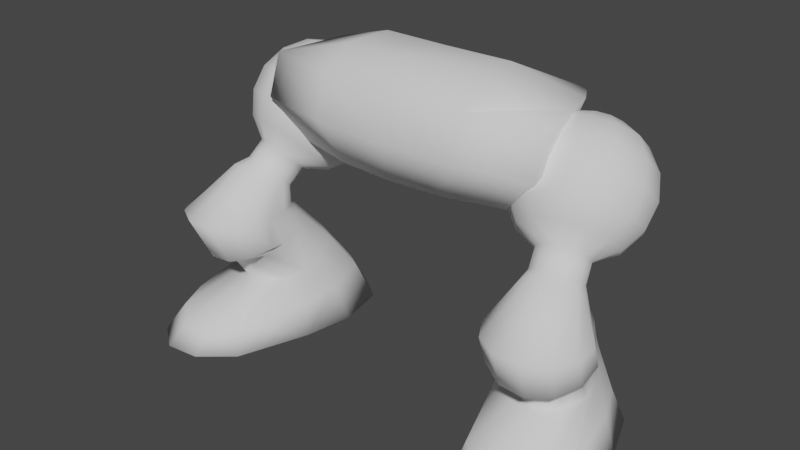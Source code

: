 # Source: lower_001.blend  (saved by Blender 3.0.42; exported with 4.5.12 LTS)
import bpy
from mathutils import Matrix  # noqa: F401  (used for matrix-valued properties, if any)

bpy.ops.wm.read_factory_settings(use_empty=True)
scene = bpy.context.scene
scene.name = 'Scene'

# ---- collections
col_collection = bpy.data.collections.new('Collection'); scene.collection.children.link(col_collection)

# ---- world
world_world = bpy.data.worlds.new('World'); scene.world = world_world
world_world.use_nodes = True; world_world.node_tree.nodes.clear()
_N = world_world.node_tree.nodes; _L = world_world.node_tree.links
n0 = _N.new('ShaderNodeOutputWorld'); n0.name = 'World Output'; n0.location = (300, 300)
n1 = _N.new('ShaderNodeBackground'); n1.name = 'Background'; n1.location = (10, 300)
n1.inputs[0].default_value = (0.05088, 0.05088, 0.05088, 1.0)
_L.new(n1.outputs[0], n0.inputs[0])
n0.is_active_output = True
world_world.color = (0.05088, 0.05088, 0.05088)
world_world.use_sun_shadow = False
world_world.sun_shadow_jitter_overblur = 0.0

# ---- meshes
me_sphere_006 = bpy.data.meshes.new('Sphere.006')
me_sphere_006.from_pydata([(0.7359, 0.4783, 1.179), (0.7628, 0.3779, 0.9279), (0.8277, 0.1356, 0.824), (0.8629, 0.004501, 0.851), (0.8118, 0.4574, 1.327), (0.8632, 0.4878, 1.203), (0.9092, 0.4646, 1.074), (0.9428, 0.3914, 0.9615), (0.9589, 0.2792, 0.8821), (0.955, 0.1451, 0.8478), (0.9318, 0.009647, 0.8639), (0.8689, 0.4363, 1.363), (0.9687, 0.4489, 1.267), (1.047, 0.4137, 1.159), (1.092, 0.3363, 1.053), (1.097, 0.2283, 0.9669), (1.061, 0.1062, 0.9127), (0.9888, -0.01143, 0.899), (0.8989, 0.3946, 1.411), (1.024, 0.3719, 1.356), (1.119, 0.3132, 1.275), (1.17, 0.2274, 1.179), (1.169, 0.1277, 1.083), (1.116, 0.02923, 1.001), (1.019, -0.05309, 0.947), (0.8937, 0.3436, 1.459), (1.015, 0.2775, 1.445), (1.107, 0.1899, 1.391), (1.157, 0.094, 1.304), (1.157, 0.004443, 1.199), (1.106, -0.06514, 1.09), (1.014, -0.1042, 0.995), (0.8548, 0.2968, 1.494), (0.9427, 0.191, 1.51), (1.013, 0.07691, 1.475), (1.055, -0.0283, 1.396), (1.063, -0.1085, 1.283), (1.035, -0.1516, 1.155), (0.9748, -0.151, 1.03), (0.7628, 0.3779, 1.43), (0.7926, 0.2668, 1.507), (0.8277, 0.1356, 1.534), (0.8629, 0.004501, 1.507), (0.8926, -0.1067, 1.43), (0.9125, -0.1809, 1.315), (0.9195, -0.207, 1.179), (0.9125, -0.1809, 1.043), (0.7237, 0.2616, 1.494), (0.7004, 0.1261, 1.51), (0.6965, -0.007922, 1.475), (0.7126, -0.1201, 1.396), (0.7462, -0.1934, 1.283), (0.7922, -0.2165, 1.155), (0.8437, -0.1861, 1.03), (0.6666, 0.2827, 1.459), (0.5949, 0.1651, 1.445), (0.5587, 0.04297, 1.391), (0.5634, -0.06503, 1.304), (0.6084, -0.1425, 1.199), (0.6867, -0.1776, 1.09), (0.7866, -0.165, 0.995), (0.6366, 0.3244, 1.411), (0.5395, 0.242, 1.356), (0.4863, 0.1435, 1.275), (0.4851, 0.04382, 1.179), (0.536, -0.04192, 1.083), (0.6313, -0.1006, 1.001), (0.7566, -0.1234, 0.947), (0.6418, 0.3754, 1.363), (0.549, 0.3364, 1.267), (0.4987, 0.2668, 1.159), (0.4985, 0.1773, 1.053), (0.5484, 0.08137, 0.9669), (0.6408, -0.006259, 0.9127), (0.7617, -0.07229, 0.899), (0.6807, 0.4222, 1.327), (0.6209, 0.4229, 1.203), (0.5926, 0.3798, 1.074), (0.6002, 0.2996, 0.9615), (0.6423, 0.1944, 0.8821), (0.7127, 0.08022, 0.8478), (0.8006, -0.02549, 0.8639), (0.7429, 0.4522, 1.315), (0.7429, 0.4522, 1.043), (0.7926, 0.2668, 0.851), (1.003, -0.08367, 0.7109), (0.8865, -0.08372, 0.7109), (1.104, -0.142, 0.7109), (1.163, -0.2429, 0.7109), (0.7268, -0.3598, 0.7109), (0.7268, -0.2431, 0.7109), (0.7853, -0.1421, 0.7109), (0.9528, -0.06889, 0.7826), (1.01, -0.08997, 0.8177), (0.7828, -0.1508, 0.8177), (0.7776, -0.2019, 0.8657), (1.04, -0.1316, 0.8657), (0.8076, -0.2436, 0.9137), (1.035, -0.1827, 0.9137), (0.9958, -0.2295, 0.9488), (0.8217, -0.104, 0.7826), (0.8839, -0.07404, 0.7697), (0.9336, -0.2595, 0.9617), (0.8647, -0.2646, 0.9488), (0.9914, -0.03909, 0.6417), (0.8756, -0.04307, 0.657), (1.09, -0.08661, 0.6001), (1.144, -0.1729, 0.5431), (1.14, -0.2749, 0.4862), (1.079, -0.3651, 0.4446), (0.9765, -0.4196, 0.4293), (0.8607, -0.4236, 0.4446), (0.7625, -0.376, 0.4862), (0.708, -0.2897, 0.5431), (0.712, -0.1878, 0.6001), (0.7734, -0.0975, 0.6417), (0.9643, 0.1373, 0.4444), (0.8297, 0.1282, 0.4596), (1.059, 0.04556, 0.3903), (1.106, -0.06249, 0.3446), (1.111, -0.1669, 0.312), (1.052, -0.2672, 0.2834), (0.9502, -0.3216, 0.2681), (0.8345, -0.3256, 0.2834), (0.7335, -0.268, 0.312), (0.6657, -0.1804, 0.3446), (0.7086, 0.06877, 0.4444), (0.9264, 0.3876, 0.003039), (0.7383, 0.4074, 0.003039), (1.143, 0.1823, 0.003039), (1.239, -0.0854, 0.003039), (1.314, -0.4954, 0.003039), (1.237, -0.708, 0.003039), (1.084, -0.8193, 0.003039), (0.8954, -0.7995, 0.003039), (0.7225, -0.6538, 0.003039), (0.5817, -0.2617, 0.003039), (0.5315, 0.01851, 0.003039), (0.5852, 0.2962, 0.003039), (0.7771, -0.2779, 0.8506), (0.7187, -0.4592, 0.7109), (0.8115, -0.3257, 0.8931), (0.7858, -0.5752, 0.7109), (1.028, -0.3096, 0.9243), (1.152, -0.5751, 0.7109), (0.8771, -0.3499, 0.9243), (0.9019, -0.6422, 0.7109), (1.219, -0.459, 0.7109), (1.22, -0.325, 0.7109), (1.036, -0.6421, 0.7109), (1.078, -0.1972, 0.8506), (1.072, -0.2558, 0.8931), (0.9562, -0.344, 0.9357), (1.193, -0.3617, 0.514), (1.198, -0.2446, 0.5645), (1.123, -0.4654, 0.4771), (1.006, -0.5279, 0.4636), (0.8726, -0.5325, 0.4771), (0.7597, -0.4779, 0.514), (0.6972, -0.3788, 0.5645), (0.658, -0.06184, 0.3903), (1.168, -0.6186, 0.1466), (1.23, -0.4518, 0.1591), (0.784, 0.2989, 0.2313), (0.6469, 0.2135, 0.2237), (1.101, 0.1015, 0.2118), (0.9454, 0.2494, 0.2278), (0.6237, -0.221, 0.1738), (0.7532, -0.5994, 0.1474), (1.041, -0.7114, 0.1362), (1.173, -0.07257, 0.1889), (0.8812, -0.7077, 0.1385), (0.5948, -0.02166, 0.1966), (-0.7359, 0.4783, 1.179), (-0.7628, 0.3779, 0.9279), (-0.8277, 0.1356, 0.824), (-0.8629, 0.004501, 0.851), (-0.8118, 0.4574, 1.327), (-0.8632, 0.4878, 1.203), (-0.9092, 0.4646, 1.074), (-0.9428, 0.3914, 0.9615), (-0.9589, 0.2792, 0.8821), (-0.955, 0.1451, 0.8478), (-0.9318, 0.009647, 0.8639), (-0.8689, 0.4363, 1.363), (-0.9687, 0.4489, 1.267), (-1.047, 0.4137, 1.159), (-1.092, 0.3363, 1.053), (-1.097, 0.2283, 0.9669), (-1.061, 0.1062, 0.9127), (-0.9888, -0.01143, 0.899), (-0.8989, 0.3946, 1.411), (-1.024, 0.3719, 1.356), (-1.119, 0.3132, 1.275), (-1.17, 0.2274, 1.179), (-1.169, 0.1277, 1.083), (-1.116, 0.02923, 1.001), (-1.019, -0.05309, 0.947), (-0.8937, 0.3436, 1.459), (-1.015, 0.2775, 1.445), (-1.107, 0.1899, 1.391), (-1.157, 0.094, 1.304), (-1.157, 0.004443, 1.199), (-1.106, -0.06514, 1.09), (-1.014, -0.1042, 0.995), (-0.8548, 0.2968, 1.494), (-0.9427, 0.191, 1.51), (-1.013, 0.07691, 1.475), (-1.055, -0.0283, 1.396), (-1.063, -0.1085, 1.283), (-1.035, -0.1516, 1.155), (-0.9748, -0.151, 1.03), (-0.7628, 0.3779, 1.43), (-0.7926, 0.2668, 1.507), (-0.8277, 0.1356, 1.534), (-0.8629, 0.004501, 1.507), (-0.8926, -0.1067, 1.43), (-0.9125, -0.1809, 1.315), (-0.9195, -0.207, 1.179), (-0.9125, -0.1809, 1.043), (-0.7237, 0.2616, 1.494), (-0.7004, 0.1261, 1.51), (-0.6965, -0.007922, 1.475), (-0.7126, -0.1201, 1.396), (-0.7462, -0.1934, 1.283), (-0.7922, -0.2165, 1.155), (-0.8437, -0.1861, 1.03), (-0.6666, 0.2827, 1.459), (-0.5949, 0.1651, 1.445), (-0.5587, 0.04297, 1.391), (-0.5634, -0.06503, 1.304), (-0.6084, -0.1425, 1.199), (-0.6867, -0.1776, 1.09), (-0.7866, -0.165, 0.995), (-0.6366, 0.3244, 1.411), (-0.5395, 0.242, 1.356), (-0.4863, 0.1435, 1.275), (-0.4851, 0.04382, 1.179), (-0.536, -0.04192, 1.083), (-0.6313, -0.1006, 1.001), (-0.7566, -0.1234, 0.947), (-0.6418, 0.3754, 1.363), (-0.549, 0.3364, 1.267), (-0.4987, 0.2668, 1.159), (-0.4985, 0.1773, 1.053), (-0.5484, 0.08137, 0.9669), (-0.6408, -0.006259, 0.9127), (-0.7617, -0.07229, 0.899), (-0.6807, 0.4222, 1.327), (-0.6209, 0.4229, 1.203), (-0.5926, 0.3798, 1.074), (-0.6002, 0.2996, 0.9615), (-0.6423, 0.1944, 0.8821), (-0.7127, 0.08022, 0.8478), (-0.8006, -0.02549, 0.8639), (-0.7429, 0.4522, 1.315), (-0.7429, 0.4522, 1.043), (-0.7926, 0.2668, 0.851), (-1.003, -0.08367, 0.7109), (-0.8865, -0.08372, 0.7109), (-1.104, -0.142, 0.7109), (-1.163, -0.2429, 0.7109), (-0.7268, -0.3598, 0.7109), (-0.7268, -0.2431, 0.7109), (-0.7853, -0.1421, 0.7109), (-0.9528, -0.06889, 0.7826), (-1.01, -0.08997, 0.8177), (-0.7828, -0.1508, 0.8177), (-0.7776, -0.2019, 0.8657), (-1.04, -0.1316, 0.8657), (-0.8076, -0.2436, 0.9137), (-1.035, -0.1827, 0.9137), (-0.9958, -0.2295, 0.9488), (-0.8217, -0.104, 0.7826), (-0.8839, -0.07404, 0.7697), (-0.9336, -0.2595, 0.9617), (-0.8647, -0.2646, 0.9488), (-0.9914, -0.03909, 0.6417), (-0.8756, -0.04307, 0.657), (-1.09, -0.08661, 0.6001), (-1.144, -0.1729, 0.5431), (-1.14, -0.2749, 0.4862), (-1.079, -0.3651, 0.4446), (-0.9765, -0.4196, 0.4293), (-0.8607, -0.4236, 0.4446), (-0.7625, -0.376, 0.4862), (-0.708, -0.2897, 0.5431), (-0.712, -0.1878, 0.6001), (-0.7734, -0.0975, 0.6417), (-0.9643, 0.1373, 0.4444), (-0.8297, 0.1282, 0.4596), (-1.059, 0.04556, 0.3903), (-1.106, -0.06249, 0.3446), (-1.111, -0.1669, 0.312), (-1.052, -0.2672, 0.2834), (-0.9502, -0.3216, 0.2681), (-0.8345, -0.3256, 0.2834), (-0.7335, -0.268, 0.312), (-0.6657, -0.1804, 0.3446), (-0.7086, 0.06877, 0.4444), (-0.9264, 0.3876, 0.003039), (-0.7383, 0.4074, 0.003039), (-1.143, 0.1823, 0.003039), (-1.239, -0.0854, 0.003039), (-1.314, -0.4954, 0.003039), (-1.237, -0.708, 0.003039), (-1.084, -0.8193, 0.003039), (-0.8954, -0.7995, 0.003039), (-0.7225, -0.6538, 0.003039), (-0.5817, -0.2617, 0.003039), (-0.5315, 0.01851, 0.003039), (-0.5852, 0.2962, 0.003039), (-0.7771, -0.2779, 0.8506), (-0.7187, -0.4592, 0.7109), (-0.8115, -0.3257, 0.8931), (-0.7858, -0.5752, 0.7109), (-1.028, -0.3096, 0.9243), (-1.152, -0.5751, 0.7109), (-0.8771, -0.3499, 0.9243), (-0.9019, -0.6422, 0.7109), (-1.219, -0.459, 0.7109), (-1.22, -0.325, 0.7109), (-1.036, -0.6421, 0.7109), (-1.078, -0.1972, 0.8506), (-1.072, -0.2558, 0.8931), (-0.9562, -0.344, 0.9357), (-1.193, -0.3617, 0.514), (-1.198, -0.2446, 0.5645), (-1.123, -0.4654, 0.4771), (-1.006, -0.5279, 0.4636), (-0.8726, -0.5325, 0.4771), (-0.7597, -0.4779, 0.514), (-0.6972, -0.3788, 0.5645), (-0.658, -0.06184, 0.3903), (-1.168, -0.6186, 0.1466), (-1.23, -0.4518, 0.1591), (-0.784, 0.2989, 0.2313), (-0.6469, 0.2135, 0.2237), (-1.101, 0.1015, 0.2118), (-0.9454, 0.2494, 0.2278), (-0.6237, -0.221, 0.1738), (-0.7532, -0.5994, 0.1474), (-1.041, -0.7114, 0.1362), (-1.173, -0.07257, 0.1889), (-0.8812, -0.7077, 0.1385), (-0.5948, -0.02166, 0.1966), (-0.613, -0.1514, 1.112), (-0.81, -0.1514, 1.556), (-0.613, 0.1043, 1.173), (-0.6749, 0.3797, 1.556), (0.613, -0.1514, 1.112), (0.81, -0.1514, 1.556), (0.613, 0.1043, 1.173), (0.6749, 0.3797, 1.556), (-3.953e-33, 0.1043, 1.173), (0.0, 0.3797, 1.556), (-2.292e-35, -0.2533, 1.112), (0.0, -0.2533, 1.556), (-0.81, -0.2276, 1.334), (-0.5767, 0.3771, 1.327), (0.5767, 0.3771, 1.327), (0.81, -0.2276, 1.334), (0.0, -0.3294, 1.334), (3.697e-17, 0.3798, 1.327), (-0.613, 0.05852, 1.112), (-0.7643, 0.09977, 1.556), (0.613, 0.05852, 1.112), (0.7643, 0.09977, 1.556), (0.0, -0.09915, 1.672), (-1.988e-33, 0.03198, 1.112), (0.7574, 0.1034, 1.331), (-0.7574, 0.1034, 1.331), (-0.3065, 0.1043, 1.173), (-0.405, -0.2334, 1.556), (-0.3593, 0.3797, 1.556), (-0.3065, -0.2334, 1.112), (-0.2883, 0.3785, 1.327), (-0.405, -0.3096, 1.334), (-0.3065, 0.04525, 1.112), (-0.3942, -0.08239, 1.672), (0.3593, 0.3797, 1.556), (0.3065, -0.2334, 1.112), (0.3065, 0.1043, 1.173), (0.405, -0.2334, 1.556), (0.405, -0.3096, 1.334), (0.2883, 0.3785, 1.327), (0.3942, -0.08239, 1.672), (0.3065, 0.04525, 1.112), (-0.7375, 0.2643, 1.556), (0.613, 0.08543, 1.147), (-0.6512, 0.2642, 1.329), (-0.613, 0.08543, 1.147), (0.7375, 0.2643, 1.556), (0.0, 0.1823, 1.672), (-3.143e-33, 0.07448, 1.147), (0.6512, 0.2642, 1.329), (-0.3737, 0.1892, 1.672), (-0.3065, 0.07995, 1.147), (0.3065, 0.07995, 1.147), (0.3737, 0.1892, 1.672)], [], [(3, 2, 9, 10), (84, 1, 7, 8), (83, 0, 5, 6), (82, 39, 4), (101, 92, 85, 86), (2, 84, 8, 9), (1, 83, 6, 7), (0, 82, 4, 5), (93, 96, 88, 87), (9, 8, 15, 16), (7, 6, 13, 14), (5, 4, 11, 12), (10, 9, 16, 17), (8, 7, 14, 15), (6, 5, 12, 13), (4, 39, 11), (14, 13, 20, 21), (12, 11, 18, 19), (17, 16, 23, 24), (15, 14, 21, 22), (13, 12, 19, 20), (11, 39, 18), (92, 93, 87, 85), (16, 15, 22, 23), (24, 23, 30, 31), (22, 21, 28, 29), (20, 19, 26, 27), (18, 39, 25), (94, 100, 91, 90), (23, 22, 29, 30), (21, 20, 27, 28), (19, 18, 25, 26), (27, 26, 33, 34), (25, 39, 32), (95, 94, 90, 89), (30, 29, 36, 37), (28, 27, 34, 35), (26, 25, 32, 33), (31, 30, 37, 38), (29, 28, 35, 36), (97, 95, 139, 141), (37, 36, 44, 45), (35, 34, 42, 43), (33, 32, 40, 41), (38, 37, 45, 46), (36, 35, 43, 44), (34, 33, 41, 42), (32, 39, 40), (41, 40, 47, 48), (46, 45, 52, 53), (44, 43, 50, 51), (42, 41, 48, 49), (40, 39, 47), (113, 112, 158, 159), (45, 44, 51, 52), (43, 42, 49, 50), (53, 52, 59, 60), (51, 50, 57, 58), (49, 48, 55, 56), (47, 39, 54), (96, 98, 151, 150), (52, 51, 58, 59), (50, 49, 56, 57), (48, 47, 54, 55), (54, 39, 61), (89, 113, 159, 140), (59, 58, 65, 66), (57, 56, 63, 64), (55, 54, 61, 62), (60, 59, 66, 67), (58, 57, 64, 65), (56, 55, 62, 63), (66, 65, 72, 73), (64, 63, 70, 71), (62, 61, 68, 69), (67, 66, 73, 74), (65, 64, 71, 72), (63, 62, 69, 70), (61, 39, 68), (112, 111, 157, 158), (74, 73, 80, 81), (72, 71, 78, 79), (70, 69, 76, 77), (68, 39, 75), (100, 101, 86, 91), (73, 72, 79, 80), (71, 70, 77, 78), (69, 68, 75, 76), (79, 78, 1, 84), (77, 76, 0, 83), (75, 39, 82), (99, 102, 152, 143), (80, 79, 84, 2), (78, 77, 83, 1), (76, 75, 82, 0), (81, 80, 2, 3), (111, 110, 156, 157), (46, 53, 103, 102), (81, 3, 101, 100), (31, 38, 99, 98), (53, 60, 97, 103), (38, 46, 102, 99), (24, 31, 98, 96), (60, 67, 95, 97), (67, 74, 94, 95), (74, 81, 100, 94), (10, 17, 93, 92), (17, 24, 96, 93), (3, 10, 92, 101), (115, 105, 117, 126), (90, 91, 115, 114), (86, 85, 104, 105), (103, 97, 141, 145), (107, 88, 148, 154), (91, 86, 105, 115), (85, 87, 106, 104), (110, 109, 155, 156), (98, 99, 143, 151), (87, 88, 107, 106), (89, 90, 114, 113), (109, 108, 153, 155), (162, 161, 132, 131), (104, 106, 118, 116), (112, 113, 125, 124), (109, 110, 122, 121), (106, 107, 119, 118), (110, 111, 123, 122), (107, 108, 120, 119), (172, 137, 136, 167), (105, 104, 116, 117), (111, 112, 124, 123), (108, 109, 121, 120), (138, 128, 127, 129, 130, 131, 132, 133, 134, 135, 136, 137), (164, 163, 128, 138), (166, 165, 129, 127), (168, 167, 136, 135), (161, 169, 133, 132), (165, 170, 130, 129), (169, 171, 134, 133), (170, 162, 131, 130), (163, 166, 127, 128), (171, 168, 135, 134), (141, 139, 140, 142), (150, 151, 147, 148), (143, 152, 149, 144), (145, 141, 142, 146), (151, 143, 144, 147), (152, 145, 146, 149), (148, 147, 153, 154), (146, 142, 158, 157), (147, 144, 155, 153), (142, 140, 159, 158), (144, 149, 156, 155), (149, 146, 157, 156), (95, 89, 140, 139), (88, 96, 150, 148), (102, 103, 145, 152), (108, 107, 154, 153), (114, 160, 125, 113), (164, 138, 137, 172), (115, 126, 160, 114), (126, 164, 172, 160), (123, 124, 168, 171), (117, 116, 166, 163), (119, 120, 162, 170), (122, 123, 171, 169), (118, 119, 170, 165), (121, 122, 169, 161), (124, 125, 167, 168), (116, 118, 165, 166), (126, 117, 163, 164), (160, 172, 167, 125), (120, 121, 161, 162), (176, 183, 182, 175), (257, 181, 180, 174), (256, 179, 178, 173), (255, 177, 212), (274, 259, 258, 265), (175, 182, 181, 257), (174, 180, 179, 256), (173, 178, 177, 255), (266, 260, 261, 269), (182, 189, 188, 181), (180, 187, 186, 179), (178, 185, 184, 177), (183, 190, 189, 182), (181, 188, 187, 180), (179, 186, 185, 178), (177, 184, 212), (187, 194, 193, 186), (185, 192, 191, 184), (190, 197, 196, 189), (188, 195, 194, 187), (186, 193, 192, 185), (184, 191, 212), (265, 258, 260, 266), (189, 196, 195, 188), (197, 204, 203, 196), (195, 202, 201, 194), (193, 200, 199, 192), (191, 198, 212), (267, 263, 264, 273), (196, 203, 202, 195), (194, 201, 200, 193), (192, 199, 198, 191), (200, 207, 206, 199), (198, 205, 212), (268, 262, 263, 267), (203, 210, 209, 202), (201, 208, 207, 200), (199, 206, 205, 198), (204, 211, 210, 203), (202, 209, 208, 201), (270, 314, 312, 268), (210, 218, 217, 209), (208, 216, 215, 207), (206, 214, 213, 205), (211, 219, 218, 210), (209, 217, 216, 208), (207, 215, 214, 206), (205, 213, 212), (214, 221, 220, 213), (219, 226, 225, 218), (217, 224, 223, 216), (215, 222, 221, 214), (213, 220, 212), (286, 332, 331, 285), (218, 225, 224, 217), (216, 223, 222, 215), (226, 233, 232, 225), (224, 231, 230, 223), (222, 229, 228, 221), (220, 227, 212), (269, 323, 324, 271), (225, 232, 231, 224), (223, 230, 229, 222), (221, 228, 227, 220), (227, 234, 212), (262, 313, 332, 286), (232, 239, 238, 231), (230, 237, 236, 229), (228, 235, 234, 227), (233, 240, 239, 232), (231, 238, 237, 230), (229, 236, 235, 228), (239, 246, 245, 238), (237, 244, 243, 236), (235, 242, 241, 234), (240, 247, 246, 239), (238, 245, 244, 237), (236, 243, 242, 235), (234, 241, 212), (285, 331, 330, 284), (247, 254, 253, 246), (245, 252, 251, 244), (243, 250, 249, 242), (241, 248, 212), (273, 264, 259, 274), (246, 253, 252, 245), (244, 251, 250, 243), (242, 249, 248, 241), (252, 257, 174, 251), (250, 256, 173, 249), (248, 255, 212), (272, 316, 325, 275), (253, 175, 257, 252), (251, 174, 256, 250), (249, 173, 255, 248), (254, 176, 175, 253), (284, 330, 329, 283), (219, 275, 276, 226), (254, 273, 274, 176), (204, 271, 272, 211), (226, 276, 270, 233), (211, 272, 275, 219), (197, 269, 271, 204), (233, 270, 268, 240), (240, 268, 267, 247), (247, 267, 273, 254), (183, 265, 266, 190), (190, 266, 269, 197), (176, 274, 265, 183), (288, 299, 290, 278), (263, 287, 288, 264), (259, 278, 277, 258), (276, 318, 314, 270), (280, 327, 321, 261), (264, 288, 278, 259), (258, 277, 279, 260), (283, 329, 328, 282), (271, 324, 316, 272), (260, 279, 280, 261), (262, 286, 287, 263), (282, 328, 326, 281), (335, 304, 305, 334), (277, 289, 291, 279), (285, 297, 298, 286), (282, 294, 295, 283), (279, 291, 292, 280), (283, 295, 296, 284), (280, 292, 293, 281), (345, 340, 309, 310), (278, 290, 289, 277), (284, 296, 297, 285), (281, 293, 294, 282), (311, 310, 309, 308, 307, 306, 305, 304, 303, 302, 300, 301), (337, 311, 301, 336), (339, 300, 302, 338), (341, 308, 309, 340), (334, 305, 306, 342), (338, 302, 303, 343), (342, 306, 307, 344), (343, 303, 304, 335), (336, 301, 300, 339), (344, 307, 308, 341), (314, 315, 313, 312), (323, 321, 320, 324), (316, 317, 322, 325), (318, 319, 315, 314), (324, 320, 317, 316), (325, 322, 319, 318), (321, 327, 326, 320), (319, 330, 331, 315), (320, 326, 328, 317), (315, 331, 332, 313), (317, 328, 329, 322), (322, 329, 330, 319), (268, 312, 313, 262), (261, 321, 323, 269), (275, 325, 318, 276), (281, 326, 327, 280), (287, 286, 298, 333), (337, 345, 310, 311), (288, 287, 333, 299), (299, 333, 345, 337), (296, 344, 341, 297), (290, 336, 339, 289), (292, 343, 335, 293), (295, 342, 344, 296), (291, 338, 343, 292), (294, 334, 342, 295), (297, 341, 340, 298), (289, 339, 338, 291), (299, 337, 336, 290), (333, 298, 340, 345), (293, 335, 334, 294), (390, 388, 349, 359), (385, 380, 353, 360), (370, 367, 351, 361), (377, 373, 347, 358), (387, 366, 350, 381), (379, 365, 347, 373), (386, 368, 357, 383), (378, 369, 356, 375), (384, 383, 357, 362), (376, 374, 355, 363), (372, 376, 363, 354), (381, 384, 362, 356), (375, 377, 358, 346), (366, 370, 361, 350), (382, 385, 360, 352), (391, 390, 359, 348), (346, 358, 371, 364), (389, 395, 370, 366), (397, 394, 369, 378), (399, 393, 368, 386), (396, 388, 365, 379), (398, 389, 366, 387), (395, 392, 367, 370), (358, 347, 365, 371), (393, 396, 379, 368), (391, 397, 378, 364), (356, 362, 377, 375), (348, 359, 376, 372), (359, 349, 374, 376), (364, 378, 375, 346), (368, 379, 373, 357), (362, 357, 373, 377), (394, 398, 387, 369), (392, 399, 386, 367), (354, 363, 385, 382), (350, 361, 384, 381), (361, 351, 383, 384), (367, 386, 383, 351), (369, 387, 381, 356), (363, 355, 380, 385), (353, 380, 399, 392), (354, 382, 398, 394), (348, 372, 397, 391), (355, 374, 396, 393), (360, 353, 392, 395), (382, 352, 389, 398), (374, 349, 388, 396), (380, 355, 393, 399), (372, 354, 394, 397), (352, 360, 395, 389), (364, 371, 390, 391), (371, 365, 388, 390)])
me_sphere_006.polygons.foreach_set('use_smooth', [True] * 398)
_uv = me_sphere_006.uv_layers.new(name='UVMap')
_uv.uv.foreach_set('vector', [0.1321, 0.8088, 0.1253, 0.8036, 0.1498, 0.8081, 0.1453, 0.8112, 0.1185, 0.8088, 0.1128, 0.8236, 0.1475, 0.83, 0.1506, 0.8147, 0.109, 0.8457, 0.1076, 0.8718, 0.1321, 0.8764, 0.141, 0.8517, 0.109, 0.898, 0.1128, 0.9201, 0.1222, 0.9004, 0.6135, 0.8842, 0.6268, 0.8866, 0.6365, 0.8728, 0.614, 0.8728, 0.1253, 0.8036, 0.1185, 0.8088, 0.1506, 0.8147, 0.1498, 0.8081, 0.1128, 0.8236, 0.109, 0.8457, 0.141, 0.8517, 0.1475, 0.83, 0.1076, 0.8718, 0.109, 0.898, 0.1222, 0.9004, 0.1321, 0.8764, 0.6378, 0.8934, 0.6435, 0.9026, 0.6672, 0.8728, 0.656, 0.8728, 0.1498, 0.8081, 0.1506, 0.8147, 0.1771, 0.8311, 0.1701, 0.8206, 0.1475, 0.83, 0.141, 0.8517, 0.1675, 0.868, 0.1762, 0.8477, 0.1321, 0.8764, 0.1222, 0.9004, 0.1332, 0.9072, 0.1524, 0.8889, 0.1453, 0.8112, 0.1498, 0.8081, 0.1701, 0.8206, 0.1563, 0.818, 0.1506, 0.8147, 0.1475, 0.83, 0.1762, 0.8477, 0.1771, 0.8311, 0.141, 0.8517, 0.1321, 0.8764, 0.1524, 0.8889, 0.1675, 0.868, 0.1222, 0.9004, 0.1128, 0.9201, 0.1332, 0.9072, 0.1762, 0.8477, 0.1675, 0.868, 0.1815, 0.8903, 0.1913, 0.8718, 0.1524, 0.8889, 0.1332, 0.9072, 0.139, 0.9164, 0.1631, 0.906, 0.1563, 0.818, 0.1701, 0.8206, 0.1808, 0.8377, 0.1621, 0.8272, 0.1771, 0.8311, 0.1762, 0.8477, 0.1913, 0.8718, 0.191, 0.8534, 0.1675, 0.868, 0.1524, 0.8889, 0.1631, 0.906, 0.1815, 0.8903, 0.1332, 0.9072, 0.1128, 0.9201, 0.139, 0.9164, 0.6268, 0.8866, 0.6378, 0.8934, 0.656, 0.8728, 0.6365, 0.8728, 0.1701, 0.8206, 0.1771, 0.8311, 0.191, 0.8534, 0.1808, 0.8377, 0.1621, 0.8272, 0.1808, 0.8377, 0.1789, 0.8548, 0.1611, 0.8365, 0.191, 0.8534, 0.1913, 0.8718, 0.1887, 0.896, 0.1886, 0.8757, 0.1815, 0.8903, 0.1631, 0.906, 0.1613, 0.923, 0.1791, 0.9126, 0.139, 0.9164, 0.1128, 0.9201, 0.138, 0.9257, 0.594, 0.8934, 0.6015, 0.8866, 0.5945, 0.8728, 0.5833, 0.8728, 0.1808, 0.8377, 0.191, 0.8534, 0.1886, 0.8757, 0.1789, 0.8548, 0.1913, 0.8718, 0.1815, 0.8903, 0.1791, 0.9126, 0.1887, 0.896, 0.1631, 0.906, 0.139, 0.9164, 0.138, 0.9257, 0.1613, 0.923, 0.1791, 0.9126, 0.1613, 0.923, 0.1474, 0.9355, 0.161, 0.9289, 0.138, 0.9257, 0.1128, 0.9201, 0.1305, 0.9324, 0.5931, 0.9026, 0.594, 0.8934, 0.5833, 0.8728, 0.5833, 0.8728, 0.1789, 0.8548, 0.1886, 0.8757, 0.1706, 0.892, 0.1651, 0.8673, 0.1887, 0.896, 0.1791, 0.9126, 0.161, 0.9289, 0.1691, 0.9136, 0.1613, 0.923, 0.138, 0.9257, 0.1305, 0.9324, 0.1474, 0.9355, 0.1611, 0.8365, 0.1789, 0.8548, 0.1651, 0.8673, 0.1536, 0.8432, 0.1886, 0.8757, 0.1887, 0.896, 0.1691, 0.9136, 0.1706, 0.892, 0.5988, 0.9119, 0.5931, 0.9026, 0.593, 0.8997, 0.5996, 0.9079, 0.1651, 0.8673, 0.1706, 0.892, 0.1416, 0.898, 0.143, 0.8718, 0.1691, 0.9136, 0.161, 0.9289, 0.1321, 0.9349, 0.1378, 0.9201, 0.1474, 0.9355, 0.1305, 0.9324, 0.1185, 0.9349, 0.1253, 0.9401, 0.1536, 0.8432, 0.1651, 0.8673, 0.143, 0.8718, 0.1416, 0.8457, 0.1706, 0.892, 0.1691, 0.9136, 0.1378, 0.9201, 0.1416, 0.898, 0.161, 0.9289, 0.1474, 0.9355, 0.1253, 0.9401, 0.1321, 0.9349, 0.1305, 0.9324, 0.1128, 0.9201, 0.1185, 0.9349, 0.1253, 0.9401, 0.1185, 0.9349, 0.1053, 0.9324, 0.1008, 0.9355, 0.1416, 0.8457, 0.143, 0.8718, 0.1185, 0.8673, 0.1284, 0.8432, 0.1416, 0.898, 0.1378, 0.9201, 0.1032, 0.9136, 0.1096, 0.892, 0.1321, 0.9349, 0.1253, 0.9401, 0.1008, 0.9355, 0.1001, 0.9289, 0.1185, 0.9349, 0.1128, 0.9201, 0.1053, 0.9324, 0.5797, 0.8406, 0.5901, 0.8296, 0.5896, 0.835, 0.5776, 0.8447, 0.143, 0.8718, 0.1416, 0.898, 0.1096, 0.892, 0.1185, 0.8673, 0.1378, 0.9201, 0.1321, 0.9349, 0.1001, 0.9289, 0.1032, 0.9136, 0.1284, 0.8432, 0.1185, 0.8673, 0.09818, 0.8548, 0.1174, 0.8365, 0.1096, 0.892, 0.1032, 0.9136, 0.07444, 0.896, 0.0831, 0.8757, 0.1001, 0.9289, 0.1008, 0.9355, 0.08051, 0.923, 0.07354, 0.9126, 0.1053, 0.9324, 0.1128, 0.9201, 0.0943, 0.9257, 0.6435, 0.9026, 0.6425, 0.9119, 0.6498, 0.9079, 0.6509, 0.8997, 0.1185, 0.8673, 0.1096, 0.892, 0.0831, 0.8757, 0.09818, 0.8548, 0.1032, 0.9136, 0.1001, 0.9289, 0.07354, 0.9126, 0.07444, 0.896, 0.1008, 0.9355, 0.1053, 0.9324, 0.0943, 0.9257, 0.08051, 0.923, 0.0943, 0.9257, 0.1128, 0.9201, 0.08853, 0.9164, 0.5833, 0.8728, 0.5797, 0.8406, 0.5776, 0.8447, 0.5817, 0.8728, 0.09818, 0.8548, 0.0831, 0.8757, 0.06916, 0.8534, 0.08751, 0.8377, 0.07444, 0.896, 0.07354, 0.9126, 0.0596, 0.8903, 0.05936, 0.8718, 0.08051, 0.923, 0.0943, 0.9257, 0.08853, 0.9164, 0.06984, 0.906, 0.1174, 0.8365, 0.09818, 0.8548, 0.08751, 0.8377, 0.1116, 0.8272, 0.0831, 0.8757, 0.07444, 0.896, 0.05936, 0.8718, 0.06916, 0.8534, 0.07354, 0.9126, 0.08051, 0.923, 0.06984, 0.906, 0.0596, 0.8903, 0.08751, 0.8377, 0.06916, 0.8534, 0.07155, 0.8311, 0.08934, 0.8206, 0.05936, 0.8718, 0.0596, 0.8903, 0.06199, 0.868, 0.06195, 0.8477, 0.06984, 0.906, 0.08853, 0.9164, 0.08952, 0.9072, 0.07167, 0.8889, 0.1116, 0.8272, 0.08751, 0.8377, 0.08934, 0.8206, 0.1126, 0.818, 0.06916, 0.8534, 0.05936, 0.8718, 0.06195, 0.8477, 0.07155, 0.8311, 0.0596, 0.8903, 0.06984, 0.906, 0.07167, 0.8889, 0.06199, 0.868, 0.08853, 0.9164, 0.1128, 0.9201, 0.08952, 0.9072, 0.5901, 0.8296, 0.6091, 0.8216, 0.6113, 0.8278, 0.5896, 0.835, 0.1126, 0.818, 0.08934, 0.8206, 0.1032, 0.8081, 0.1201, 0.8112, 0.07155, 0.8311, 0.06195, 0.8477, 0.08151, 0.83, 0.08963, 0.8147, 0.06199, 0.868, 0.07167, 0.8889, 0.08551, 0.8764, 0.08007, 0.8517, 0.08952, 0.9072, 0.1128, 0.9201, 0.09701, 0.9004, 0.6015, 0.8866, 0.6135, 0.8842, 0.614, 0.8728, 0.5945, 0.8728, 0.08934, 0.8206, 0.07155, 0.8311, 0.08963, 0.8147, 0.1032, 0.8081, 0.06195, 0.8477, 0.06199, 0.868, 0.08007, 0.8517, 0.08151, 0.83, 0.07167, 0.8889, 0.08952, 0.9072, 0.09701, 0.9004, 0.08551, 0.8764, 0.08963, 0.8147, 0.08151, 0.83, 0.1128, 0.8236, 0.1185, 0.8088, 0.08007, 0.8517, 0.08551, 0.8764, 0.1076, 0.8718, 0.109, 0.8457, 0.09701, 0.9004, 0.1128, 0.9201, 0.109, 0.898, 0.6351, 0.9186, 0.6231, 0.9211, 0.6274, 0.9161, 0.6412, 0.9139, 0.1032, 0.8081, 0.08963, 0.8147, 0.1185, 0.8088, 0.1253, 0.8036, 0.08151, 0.83, 0.08007, 0.8517, 0.109, 0.8457, 0.1128, 0.8236, 0.08551, 0.8764, 0.09701, 0.9004, 0.109, 0.898, 0.1076, 0.8718, 0.1201, 0.8112, 0.1032, 0.8081, 0.1253, 0.8036, 0.1321, 0.8088, 0.6091, 0.8216, 0.6313, 0.8186, 0.6369, 0.8252, 0.6113, 0.8278, 0.3779, 0.8949, 0.3646, 0.8924, 0.3687, 0.8768, 0.3819, 0.8793, 0.3563, 0.8604, 0.3683, 0.858, 0.3724, 0.8423, 0.3604, 0.8448, 0.3973, 0.8857, 0.3898, 0.8924, 0.3939, 0.8768, 0.4014, 0.87, 0.3646, 0.8924, 0.3536, 0.8857, 0.3577, 0.87, 0.3687, 0.8768, 0.3898, 0.8924, 0.3779, 0.8949, 0.3819, 0.8793, 0.3939, 0.8768, 0.3983, 0.8764, 0.3973, 0.8857, 0.4014, 0.87, 0.4024, 0.8608, 0.3536, 0.8857, 0.3479, 0.8764, 0.3519, 0.8608, 0.3577, 0.87, 0.3479, 0.8764, 0.3488, 0.8672, 0.3529, 0.8516, 0.3519, 0.8608, 0.3488, 0.8672, 0.3563, 0.8604, 0.3604, 0.8448, 0.3529, 0.8516, 0.3816, 0.8604, 0.3926, 0.8672, 0.3966, 0.8516, 0.3856, 0.8448, 0.3926, 0.8672, 0.3983, 0.8764, 0.4024, 0.8608, 0.3966, 0.8516, 0.3683, 0.858, 0.3816, 0.8604, 0.3856, 0.8448, 0.3724, 0.8423, 0.3995, 0.6861, 0.3805, 0.689, 0.389, 0.6523, 0.4115, 0.6494, 0.5833, 0.8728, 0.5945, 0.8728, 0.5922, 0.8595, 0.5804, 0.8515, 0.614, 0.8728, 0.6365, 0.8728, 0.6342, 0.8595, 0.6119, 0.8625, 0.6098, 0.9186, 0.5988, 0.9119, 0.5996, 0.9079, 0.6122, 0.9139, 0.6636, 0.8406, 0.6672, 0.8728, 0.6781, 0.8728, 0.674, 0.8447, 0.5945, 0.8728, 0.614, 0.8728, 0.6119, 0.8625, 0.5922, 0.8595, 0.6365, 0.8728, 0.656, 0.8728, 0.6531, 0.8515, 0.6342, 0.8595, 0.6313, 0.8186, 0.651, 0.8216, 0.6595, 0.8278, 0.6369, 0.8252, 0.6425, 0.9119, 0.6351, 0.9186, 0.6412, 0.9139, 0.6498, 0.9079, 0.656, 0.8728, 0.6672, 0.8728, 0.6636, 0.8406, 0.6531, 0.8515, 0.5833, 0.8728, 0.5833, 0.8728, 0.5804, 0.8515, 0.5797, 0.8406, 0.651, 0.8216, 0.6628, 0.8296, 0.6731, 0.835, 0.6595, 0.8278, 0.1635, 0.5993, 0.1447, 0.5813, 0.1526, 0.5561, 0.1794, 0.5763, 0.359, 0.6861, 0.3407, 0.6784, 0.3464, 0.6394, 0.364, 0.6494, 0.0959, 0.6876, 0.0828, 0.6954, 0.06464, 0.67, 0.08058, 0.6593, 0.141, 0.6832, 0.1254, 0.6815, 0.126, 0.6465, 0.1503, 0.6507, 0.3407, 0.6784, 0.3306, 0.6678, 0.3377, 0.6309, 0.3464, 0.6394, 0.1254, 0.6815, 0.1099, 0.6827, 0.1019, 0.6499, 0.126, 0.6465, 0.1673, 0.6971, 0.1548, 0.6887, 0.1715, 0.661, 0.186, 0.6721, 0.4327, 0.6034, 0.4445, 0.5674, 0.4351, 0.5674, 0.4273, 0.5991, 0.3805, 0.689, 0.359, 0.6861, 0.364, 0.6494, 0.389, 0.6523, 0.1099, 0.6827, 0.0959, 0.6876, 0.08058, 0.6593, 0.1019, 0.6499, 0.1548, 0.6887, 0.141, 0.6832, 0.1503, 0.6507, 0.1715, 0.661, 0.6923, 0.6279, 0.6638, 0.6279, 0.6288, 0.6279, 0.5886, 0.6279, 0.5706, 0.6279, 0.5569, 0.6279, 0.5712, 0.6279, 0.5996, 0.6279, 0.6346, 0.6279, 0.6668, 0.6279, 0.693, 0.6279, 0.7023, 0.6279, 0.423, 0.6084, 0.3975, 0.6098, 0.406, 0.5674, 0.4345, 0.5674, 0.3675, 0.6092, 0.3386, 0.6062, 0.3308, 0.5674, 0.371, 0.5674, 0.08626, 0.595, 0.05217, 0.6467, 0.03225, 0.626, 0.07275, 0.5758, 0.1447, 0.5813, 0.1244, 0.574, 0.1261, 0.5493, 0.1526, 0.5561, 0.3386, 0.6062, 0.3253, 0.6019, 0.3128, 0.5674, 0.3308, 0.5674, 0.1244, 0.574, 0.1034, 0.5793, 0.09972, 0.5563, 0.1261, 0.5493, 0.198, 0.6506, 0.1635, 0.5993, 0.1794, 0.5763, 0.2202, 0.6279, 0.3975, 0.6098, 0.3675, 0.6092, 0.371, 0.5674, 0.406, 0.5674, 0.1034, 0.5793, 0.08626, 0.595, 0.07275, 0.5758, 0.09972, 0.5563, 0.5996, 0.9079, 0.593, 0.8997, 0.5817, 0.8728, 0.5946, 0.8728, 0.6509, 0.8997, 0.6498, 0.9079, 0.6781, 0.8728, 0.6781, 0.8728, 0.6412, 0.9139, 0.6274, 0.9161, 0.6428, 0.8728, 0.6652, 0.8728, 0.6122, 0.9139, 0.5996, 0.9079, 0.5946, 0.8728, 0.617, 0.8728, 0.6498, 0.9079, 0.6412, 0.9139, 0.6652, 0.8728, 0.6781, 0.8728, 0.6274, 0.9161, 0.6122, 0.9139, 0.617, 0.8728, 0.6428, 0.8728, 0.6781, 0.8728, 0.6781, 0.8728, 0.6731, 0.835, 0.674, 0.8447, 0.617, 0.8728, 0.5946, 0.8728, 0.5896, 0.835, 0.6113, 0.8278, 0.6781, 0.8728, 0.6652, 0.8728, 0.6595, 0.8278, 0.6731, 0.835, 0.5946, 0.8728, 0.5817, 0.8728, 0.5776, 0.8447, 0.5896, 0.835, 0.6652, 0.8728, 0.6428, 0.8728, 0.6369, 0.8252, 0.6595, 0.8278, 0.6428, 0.8728, 0.617, 0.8728, 0.6113, 0.8278, 0.6369, 0.8252, 0.5931, 0.9026, 0.5833, 0.8728, 0.5817, 0.8728, 0.593, 0.8997, 0.6672, 0.8728, 0.6435, 0.9026, 0.6509, 0.8997, 0.6781, 0.8728, 0.6231, 0.9211, 0.6098, 0.9186, 0.6122, 0.9139, 0.6274, 0.9161, 0.6628, 0.8296, 0.6636, 0.8406, 0.674, 0.8447, 0.6731, 0.835, 0.4109, 0.6784, 0.4209, 0.6394, 0.4195, 0.6309, 0.4116, 0.6678, 0.423, 0.6084, 0.4345, 0.5674, 0.4445, 0.5674, 0.4327, 0.6034, 0.3995, 0.6861, 0.4115, 0.6494, 0.4209, 0.6394, 0.4109, 0.6784, 0.4115, 0.6494, 0.423, 0.6084, 0.4327, 0.6034, 0.4209, 0.6394, 0.1019, 0.6499, 0.08058, 0.6593, 0.08626, 0.595, 0.1034, 0.5793, 0.389, 0.6523, 0.364, 0.6494, 0.3675, 0.6092, 0.3975, 0.6098, 0.186, 0.6721, 0.1715, 0.661, 0.1635, 0.5993, 0.198, 0.6506, 0.126, 0.6465, 0.1019, 0.6499, 0.1034, 0.5793, 0.1244, 0.574, 0.3464, 0.6394, 0.3377, 0.6309, 0.3253, 0.6019, 0.3386, 0.6062, 0.1503, 0.6507, 0.126, 0.6465, 0.1244, 0.574, 0.1447, 0.5813, 0.08058, 0.6593, 0.06464, 0.67, 0.05217, 0.6467, 0.08626, 0.595, 0.364, 0.6494, 0.3464, 0.6394, 0.3386, 0.6062, 0.3675, 0.6092, 0.4115, 0.6494, 0.389, 0.6523, 0.3975, 0.6098, 0.423, 0.6084, 0.4209, 0.6394, 0.4327, 0.6034, 0.4273, 0.5991, 0.4195, 0.6309, 0.1715, 0.661, 0.1503, 0.6507, 0.1447, 0.5813, 0.1635, 0.5993, 0.1321, 0.8088, 0.1453, 0.8112, 0.1498, 0.8081, 0.1253, 0.8036, 0.1185, 0.8088, 0.1506, 0.8147, 0.1475, 0.83, 0.1128, 0.8236, 0.109, 0.8457, 0.141, 0.8517, 0.1321, 0.8764, 0.1076, 0.8718, 0.109, 0.898, 0.1222, 0.9004, 0.1128, 0.9201, 0.6135, 0.8842, 0.614, 0.8728, 0.6365, 0.8728, 0.6268, 0.8866, 0.1253, 0.8036, 0.1498, 0.8081, 0.1506, 0.8147, 0.1185, 0.8088, 0.1128, 0.8236, 0.1475, 0.83, 0.141, 0.8517, 0.109, 0.8457, 0.1076, 0.8718, 0.1321, 0.8764, 0.1222, 0.9004, 0.109, 0.898, 0.6378, 0.8934, 0.656, 0.8728, 0.6672, 0.8728, 0.6435, 0.9026, 0.1498, 0.8081, 0.1701, 0.8206, 0.1771, 0.8311, 0.1506, 0.8147, 0.1475, 0.83, 0.1762, 0.8477, 0.1675, 0.868, 0.141, 0.8517, 0.1321, 0.8764, 0.1524, 0.8889, 0.1332, 0.9072, 0.1222, 0.9004, 0.1453, 0.8112, 0.1563, 0.818, 0.1701, 0.8206, 0.1498, 0.8081, 0.1506, 0.8147, 0.1771, 0.8311, 0.1762, 0.8477, 0.1475, 0.83, 0.141, 0.8517, 0.1675, 0.868, 0.1524, 0.8889, 0.1321, 0.8764, 0.1222, 0.9004, 0.1332, 0.9072, 0.1128, 0.9201, 0.1762, 0.8477, 0.1913, 0.8718, 0.1815, 0.8903, 0.1675, 0.868, 0.1524, 0.8889, 0.1631, 0.906, 0.139, 0.9164, 0.1332, 0.9072, 0.1563, 0.818, 0.1621, 0.8272, 0.1808, 0.8377, 0.1701, 0.8206, 0.1771, 0.8311, 0.191, 0.8534, 0.1913, 0.8718, 0.1762, 0.8477, 0.1675, 0.868, 0.1815, 0.8903, 0.1631, 0.906, 0.1524, 0.8889, 0.1332, 0.9072, 0.139, 0.9164, 0.1128, 0.9201, 0.6268, 0.8866, 0.6365, 0.8728, 0.656, 0.8728, 0.6378, 0.8934, 0.1701, 0.8206, 0.1808, 0.8377, 0.191, 0.8534, 0.1771, 0.8311, 0.1621, 0.8272, 0.1611, 0.8365, 0.1789, 0.8548, 0.1808, 0.8377, 0.191, 0.8534, 0.1886, 0.8757, 0.1887, 0.896, 0.1913, 0.8718, 0.1815, 0.8903, 0.1791, 0.9126, 0.1613, 0.923, 0.1631, 0.906, 0.139, 0.9164, 0.138, 0.9257, 0.1128, 0.9201, 0.594, 0.8934, 0.5833, 0.8728, 0.5945, 0.8728, 0.6015, 0.8866, 0.1808, 0.8377, 0.1789, 0.8548, 0.1886, 0.8757, 0.191, 0.8534, 0.1913, 0.8718, 0.1887, 0.896, 0.1791, 0.9126, 0.1815, 0.8903, 0.1631, 0.906, 0.1613, 0.923, 0.138, 0.9257, 0.139, 0.9164, 0.1791, 0.9126, 0.161, 0.9289, 0.1474, 0.9355, 0.1613, 0.923, 0.138, 0.9257, 0.1305, 0.9324, 0.1128, 0.9201, 0.5931, 0.9026, 0.5833, 0.8728, 0.5833, 0.8728, 0.594, 0.8934, 0.1789, 0.8548, 0.1651, 0.8673, 0.1706, 0.892, 0.1886, 0.8757, 0.1887, 0.896, 0.1691, 0.9136, 0.161, 0.9289, 0.1791, 0.9126, 0.1613, 0.923, 0.1474, 0.9355, 0.1305, 0.9324, 0.138, 0.9257, 0.1611, 0.8365, 0.1536, 0.8432, 0.1651, 0.8673, 0.1789, 0.8548, 0.1886, 0.8757, 0.1706, 0.892, 0.1691, 0.9136, 0.1887, 0.896, 0.5988, 0.9119, 0.5996, 0.9079, 0.593, 0.8997, 0.5931, 0.9026, 0.1651, 0.8673, 0.143, 0.8718, 0.1416, 0.898, 0.1706, 0.892, 0.1691, 0.9136, 0.1378, 0.9201, 0.1321, 0.9349, 0.161, 0.9289, 0.1474, 0.9355, 0.1253, 0.9401, 0.1185, 0.9349, 0.1305, 0.9324, 0.1536, 0.8432, 0.1416, 0.8457, 0.143, 0.8718, 0.1651, 0.8673, 0.1706, 0.892, 0.1416, 0.898, 0.1378, 0.9201, 0.1691, 0.9136, 0.161, 0.9289, 0.1321, 0.9349, 0.1253, 0.9401, 0.1474, 0.9355, 0.1305, 0.9324, 0.1185, 0.9349, 0.1128, 0.9201, 0.1253, 0.9401, 0.1008, 0.9355, 0.1053, 0.9324, 0.1185, 0.9349, 0.1416, 0.8457, 0.1284, 0.8432, 0.1185, 0.8673, 0.143, 0.8718, 0.1416, 0.898, 0.1096, 0.892, 0.1032, 0.9136, 0.1378, 0.9201, 0.1321, 0.9349, 0.1001, 0.9289, 0.1008, 0.9355, 0.1253, 0.9401, 0.1185, 0.9349, 0.1053, 0.9324, 0.1128, 0.9201, 0.5797, 0.8406, 0.5776, 0.8447, 0.5896, 0.835, 0.5901, 0.8296, 0.143, 0.8718, 0.1185, 0.8673, 0.1096, 0.892, 0.1416, 0.898, 0.1378, 0.9201, 0.1032, 0.9136, 0.1001, 0.9289, 0.1321, 0.9349, 0.1284, 0.8432, 0.1174, 0.8365, 0.09818, 0.8548, 0.1185, 0.8673, 0.1096, 0.892, 0.0831, 0.8757, 0.07444, 0.896, 0.1032, 0.9136, 0.1001, 0.9289, 0.07354, 0.9126, 0.08051, 0.923, 0.1008, 0.9355, 0.1053, 0.9324, 0.0943, 0.9257, 0.1128, 0.9201, 0.6435, 0.9026, 0.6509, 0.8997, 0.6498, 0.9079, 0.6425, 0.9119, 0.1185, 0.8673, 0.09818, 0.8548, 0.0831, 0.8757, 0.1096, 0.892, 0.1032, 0.9136, 0.07444, 0.896, 0.07354, 0.9126, 0.1001, 0.9289, 0.1008, 0.9355, 0.08051, 0.923, 0.0943, 0.9257, 0.1053, 0.9324, 0.0943, 0.9257, 0.08853, 0.9164, 0.1128, 0.9201, 0.5833, 0.8728, 0.5817, 0.8728, 0.5776, 0.8447, 0.5797, 0.8406, 0.09818, 0.8548, 0.08751, 0.8377, 0.06916, 0.8534, 0.0831, 0.8757, 0.07444, 0.896, 0.05936, 0.8718, 0.0596, 0.8903, 0.07354, 0.9126, 0.08051, 0.923, 0.06984, 0.906, 0.08853, 0.9164, 0.0943, 0.9257, 0.1174, 0.8365, 0.1116, 0.8272, 0.08751, 0.8377, 0.09818, 0.8548, 0.0831, 0.8757, 0.06916, 0.8534, 0.05936, 0.8718, 0.07444, 0.896, 0.07354, 0.9126, 0.0596, 0.8903, 0.06984, 0.906, 0.08051, 0.923, 0.08751, 0.8377, 0.08934, 0.8206, 0.07155, 0.8311, 0.06916, 0.8534, 0.05936, 0.8718, 0.06195, 0.8477, 0.06199, 0.868, 0.0596, 0.8903, 0.06984, 0.906, 0.07167, 0.8889, 0.08952, 0.9072, 0.08853, 0.9164, 0.1116, 0.8272, 0.1126, 0.818, 0.08934, 0.8206, 0.08751, 0.8377, 0.06916, 0.8534, 0.07155, 0.8311, 0.06195, 0.8477, 0.05936, 0.8718, 0.0596, 0.8903, 0.06199, 0.868, 0.07167, 0.8889, 0.06984, 0.906, 0.08853, 0.9164, 0.08952, 0.9072, 0.1128, 0.9201, 0.5901, 0.8296, 0.5896, 0.835, 0.6113, 0.8278, 0.6091, 0.8216, 0.1126, 0.818, 0.1201, 0.8112, 0.1032, 0.8081, 0.08934, 0.8206, 0.07155, 0.8311, 0.08963, 0.8147, 0.08151, 0.83, 0.06195, 0.8477, 0.06199, 0.868, 0.08007, 0.8517, 0.08551, 0.8764, 0.07167, 0.8889, 0.08952, 0.9072, 0.09701, 0.9004, 0.1128, 0.9201, 0.6015, 0.8866, 0.5945, 0.8728, 0.614, 0.8728, 0.6135, 0.8842, 0.08934, 0.8206, 0.1032, 0.8081, 0.08963, 0.8147, 0.07155, 0.8311, 0.06195, 0.8477, 0.08151, 0.83, 0.08007, 0.8517, 0.06199, 0.868, 0.07167, 0.8889, 0.08551, 0.8764, 0.09701, 0.9004, 0.08952, 0.9072, 0.08963, 0.8147, 0.1185, 0.8088, 0.1128, 0.8236, 0.08151, 0.83, 0.08007, 0.8517, 0.109, 0.8457, 0.1076, 0.8718, 0.08551, 0.8764, 0.09701, 0.9004, 0.109, 0.898, 0.1128, 0.9201, 0.6351, 0.9186, 0.6412, 0.9139, 0.6274, 0.9161, 0.6231, 0.9211, 0.1032, 0.8081, 0.1253, 0.8036, 0.1185, 0.8088, 0.08963, 0.8147, 0.08151, 0.83, 0.1128, 0.8236, 0.109, 0.8457, 0.08007, 0.8517, 0.08551, 0.8764, 0.1076, 0.8718, 0.109, 0.898, 0.09701, 0.9004, 0.1201, 0.8112, 0.1321, 0.8088, 0.1253, 0.8036, 0.1032, 0.8081, 0.6091, 0.8216, 0.6113, 0.8278, 0.6369, 0.8252, 0.6313, 0.8186, 0.3779, 0.8949, 0.3819, 0.8793, 0.3687, 0.8768, 0.3646, 0.8924, 0.3563, 0.8604, 0.3604, 0.8448, 0.3724, 0.8423, 0.3683, 0.858, 0.3973, 0.8857, 0.4014, 0.87, 0.3939, 0.8768, 0.3898, 0.8924, 0.3646, 0.8924, 0.3687, 0.8768, 0.3577, 0.87, 0.3536, 0.8857, 0.3898, 0.8924, 0.3939, 0.8768, 0.3819, 0.8793, 0.3779, 0.8949, 0.3983, 0.8764, 0.4024, 0.8608, 0.4014, 0.87, 0.3973, 0.8857, 0.3536, 0.8857, 0.3577, 0.87, 0.3519, 0.8608, 0.3479, 0.8764, 0.3479, 0.8764, 0.3519, 0.8608, 0.3529, 0.8516, 0.3488, 0.8672, 0.3488, 0.8672, 0.3529, 0.8516, 0.3604, 0.8448, 0.3563, 0.8604, 0.3816, 0.8604, 0.3856, 0.8448, 0.3966, 0.8516, 0.3926, 0.8672, 0.3926, 0.8672, 0.3966, 0.8516, 0.4024, 0.8608, 0.3983, 0.8764, 0.3683, 0.858, 0.3724, 0.8423, 0.3856, 0.8448, 0.3816, 0.8604, 0.3995, 0.6861, 0.4115, 0.6494, 0.389, 0.6523, 0.3805, 0.689, 0.5833, 0.8728, 0.5804, 0.8515, 0.5922, 0.8595, 0.5945, 0.8728, 0.614, 0.8728, 0.6119, 0.8625, 0.6342, 0.8595, 0.6365, 0.8728, 0.6098, 0.9186, 0.6122, 0.9139, 0.5996, 0.9079, 0.5988, 0.9119, 0.6636, 0.8406, 0.674, 0.8447, 0.6781, 0.8728, 0.6672, 0.8728, 0.5945, 0.8728, 0.5922, 0.8595, 0.6119, 0.8625, 0.614, 0.8728, 0.6365, 0.8728, 0.6342, 0.8595, 0.6531, 0.8515, 0.656, 0.8728, 0.6313, 0.8186, 0.6369, 0.8252, 0.6595, 0.8278, 0.651, 0.8216, 0.6425, 0.9119, 0.6498, 0.9079, 0.6412, 0.9139, 0.6351, 0.9186, 0.656, 0.8728, 0.6531, 0.8515, 0.6636, 0.8406, 0.6672, 0.8728, 0.5833, 0.8728, 0.5797, 0.8406, 0.5804, 0.8515, 0.5833, 0.8728, 0.651, 0.8216, 0.6595, 0.8278, 0.6731, 0.835, 0.6628, 0.8296, 0.1635, 0.5993, 0.1794, 0.5763, 0.1526, 0.5561, 0.1447, 0.5813, 0.359, 0.6861, 0.364, 0.6494, 0.3464, 0.6394, 0.3407, 0.6784, 0.0959, 0.6876, 0.08058, 0.6593, 0.06464, 0.67, 0.0828, 0.6954, 0.141, 0.6832, 0.1503, 0.6507, 0.126, 0.6465, 0.1254, 0.6815, 0.3407, 0.6784, 0.3464, 0.6394, 0.3377, 0.6309, 0.3306, 0.6678, 0.1254, 0.6815, 0.126, 0.6465, 0.1019, 0.6499, 0.1099, 0.6827, 0.1673, 0.6971, 0.186, 0.6721, 0.1715, 0.661, 0.1548, 0.6887, 0.4327, 0.6034, 0.4273, 0.5991, 0.4351, 0.5674, 0.4445, 0.5674, 0.3805, 0.689, 0.389, 0.6523, 0.364, 0.6494, 0.359, 0.6861, 0.1099, 0.6827, 0.1019, 0.6499, 0.08058, 0.6593, 0.0959, 0.6876, 0.1548, 0.6887, 0.1715, 0.661, 0.1503, 0.6507, 0.141, 0.6832, 0.6923, 0.6279, 0.7023, 0.6279, 0.693, 0.6279, 0.6668, 0.6279, 0.6346, 0.6279, 0.5996, 0.6279, 0.5712, 0.6279, 0.5569, 0.6279, 0.5706, 0.6279, 0.5886, 0.6279, 0.6288, 0.6279, 0.6638, 0.6279, 0.423, 0.6084, 0.4345, 0.5674, 0.406, 0.5674, 0.3975, 0.6098, 0.3675, 0.6092, 0.371, 0.5674, 0.3308, 0.5674, 0.3386, 0.6062, 0.08626, 0.595, 0.07275, 0.5758, 0.03225, 0.626, 0.05217, 0.6467, 0.1447, 0.5813, 0.1526, 0.5561, 0.1261, 0.5493, 0.1244, 0.574, 0.3386, 0.6062, 0.3308, 0.5674, 0.3128, 0.5674, 0.3253, 0.6019, 0.1244, 0.574, 0.1261, 0.5493, 0.09972, 0.5563, 0.1034, 0.5793, 0.198, 0.6506, 0.2202, 0.6279, 0.1794, 0.5763, 0.1635, 0.5993, 0.3975, 0.6098, 0.406, 0.5674, 0.371, 0.5674, 0.3675, 0.6092, 0.1034, 0.5793, 0.09972, 0.5563, 0.07275, 0.5758, 0.08626, 0.595, 0.5996, 0.9079, 0.5946, 0.8728, 0.5817, 0.8728, 0.593, 0.8997, 0.6509, 0.8997, 0.6781, 0.8728, 0.6781, 0.8728, 0.6498, 0.9079, 0.6412, 0.9139, 0.6652, 0.8728, 0.6428, 0.8728, 0.6274, 0.9161, 0.6122, 0.9139, 0.617, 0.8728, 0.5946, 0.8728, 0.5996, 0.9079, 0.6498, 0.9079, 0.6781, 0.8728, 0.6652, 0.8728, 0.6412, 0.9139, 0.6274, 0.9161, 0.6428, 0.8728, 0.617, 0.8728, 0.6122, 0.9139, 0.6781, 0.8728, 0.674, 0.8447, 0.6731, 0.835, 0.6781, 0.8728, 0.617, 0.8728, 0.6113, 0.8278, 0.5896, 0.835, 0.5946, 0.8728, 0.6781, 0.8728, 0.6731, 0.835, 0.6595, 0.8278, 0.6652, 0.8728, 0.5946, 0.8728, 0.5896, 0.835, 0.5776, 0.8447, 0.5817, 0.8728, 0.6652, 0.8728, 0.6595, 0.8278, 0.6369, 0.8252, 0.6428, 0.8728, 0.6428, 0.8728, 0.6369, 0.8252, 0.6113, 0.8278, 0.617, 0.8728, 0.5931, 0.9026, 0.593, 0.8997, 0.5817, 0.8728, 0.5833, 0.8728, 0.6672, 0.8728, 0.6781, 0.8728, 0.6509, 0.8997, 0.6435, 0.9026, 0.6231, 0.9211, 0.6274, 0.9161, 0.6122, 0.9139, 0.6098, 0.9186, 0.6628, 0.8296, 0.6731, 0.835, 0.674, 0.8447, 0.6636, 0.8406, 0.4109, 0.6784, 0.4116, 0.6678, 0.4195, 0.6309, 0.4209, 0.6394, 0.423, 0.6084, 0.4327, 0.6034, 0.4445, 0.5674, 0.4345, 0.5674, 0.3995, 0.6861, 0.4109, 0.6784, 0.4209, 0.6394, 0.4115, 0.6494, 0.4115, 0.6494, 0.4209, 0.6394, 0.4327, 0.6034, 0.423, 0.6084, 0.1019, 0.6499, 0.1034, 0.5793, 0.08626, 0.595, 0.08058, 0.6593, 0.389, 0.6523, 0.3975, 0.6098, 0.3675, 0.6092, 0.364, 0.6494, 0.186, 0.6721, 0.198, 0.6506, 0.1635, 0.5993, 0.1715, 0.661, 0.126, 0.6465, 0.1244, 0.574, 0.1034, 0.5793, 0.1019, 0.6499, 0.3464, 0.6394, 0.3386, 0.6062, 0.3253, 0.6019, 0.3377, 0.6309, 0.1503, 0.6507, 0.1447, 0.5813, 0.1244, 0.574, 0.126, 0.6465, 0.08058, 0.6593, 0.08626, 0.595, 0.05217, 0.6467, 0.06464, 0.67, 0.364, 0.6494, 0.3675, 0.6092, 0.3386, 0.6062, 0.3464, 0.6394, 0.4115, 0.6494, 0.423, 0.6084, 0.3975, 0.6098, 0.389, 0.6523, 0.4209, 0.6394, 0.4195, 0.6309, 0.4273, 0.5991, 0.4327, 0.6034, 0.1715, 0.661, 0.1635, 0.5993, 0.1447, 0.5813, 0.1503, 0.6507, 0.1148, 0.348, 0.09662, 0.3959, 0.1006, 0.3959, 0.1305, 0.3477, 0.3127, 0.3477, 0.3276, 0.3959, 0.4033, 0.3959, 0.3734, 0.3477, 0.4115, 0.3484, 0.4129, 0.3959, 0.4226, 0.3959, 0.4226, 0.3491, 0.1667, 0.3491, 0.1667, 0.3959, 0.08135, 0.3959, 0.08135, 0.3491, 0.3165, 0.3023, 0.3811, 0.3023, 0.3811, 0.3023, 0.3165, 0.3023, 0.1689, 0.4204, 0.09097, 0.3959, 0.08135, 0.3959, 0.1667, 0.3959, 0.335, 0.4204, 0.252, 0.4204, 0.252, 0.3959, 0.3373, 0.3959, 0.1874, 0.3023, 0.252, 0.3023, 0.252, 0.3023, 0.1874, 0.3023, 0.3373, 0.3491, 0.3373, 0.3959, 0.252, 0.3959, 0.252, 0.3491, 0.1912, 0.3477, 0.1763, 0.3959, 0.252, 0.3959, 0.252, 0.3477, 0.1874, 0.3151, 0.1912, 0.3477, 0.252, 0.3477, 0.252, 0.3151, 0.3165, 0.3023, 0.3373, 0.3491, 0.252, 0.3491, 0.252, 0.3023, 0.1874, 0.3023, 0.1667, 0.3491, 0.08135, 0.3491, 0.1228, 0.3023, 0.3811, 0.3023, 0.4115, 0.3484, 0.4226, 0.3491, 0.3811, 0.3023, 0.3165, 0.3151, 0.3127, 0.3477, 0.3734, 0.3477, 0.3811, 0.3151, 0.1228, 0.3098, 0.1148, 0.348, 0.1305, 0.3477, 0.1228, 0.3151, 0.1228, 0.3023, 0.08135, 0.3491, 0.09243, 0.3484, 0.1228, 0.3023, 0.3811, 0.3098, 0.3891, 0.348, 0.4115, 0.3484, 0.3811, 0.3023, 0.1874, 0.3098, 0.252, 0.3098, 0.252, 0.3023, 0.1874, 0.3023, 0.3307, 0.4204, 0.252, 0.4204, 0.252, 0.4204, 0.335, 0.4204, 0.1732, 0.4204, 0.09662, 0.3959, 0.09097, 0.3959, 0.1689, 0.4204, 0.3165, 0.3098, 0.3811, 0.3098, 0.3811, 0.3023, 0.3165, 0.3023, 0.3891, 0.348, 0.4073, 0.3959, 0.4129, 0.3959, 0.4115, 0.3484, 0.08135, 0.3491, 0.08135, 0.3959, 0.09097, 0.3959, 0.09243, 0.3484, 0.252, 0.4204, 0.1732, 0.4204, 0.1689, 0.4204, 0.252, 0.4204, 0.1228, 0.3098, 0.1874, 0.3098, 0.1874, 0.3023, 0.1228, 0.3023, 0.252, 0.3023, 0.252, 0.3491, 0.1667, 0.3491, 0.1874, 0.3023, 0.1228, 0.3151, 0.1305, 0.3477, 0.1912, 0.3477, 0.1874, 0.3151, 0.1305, 0.3477, 0.1006, 0.3959, 0.1763, 0.3959, 0.1912, 0.3477, 0.1228, 0.3023, 0.1874, 0.3023, 0.1874, 0.3023, 0.1228, 0.3023, 0.252, 0.4204, 0.1689, 0.4204, 0.1667, 0.3959, 0.252, 0.3959, 0.252, 0.3491, 0.252, 0.3959, 0.1667, 0.3959, 0.1667, 0.3491, 0.252, 0.3098, 0.3165, 0.3098, 0.3165, 0.3023, 0.252, 0.3023, 0.4073, 0.3959, 0.3307, 0.4204, 0.335, 0.4204, 0.4129, 0.3959, 0.252, 0.3151, 0.252, 0.3477, 0.3127, 0.3477, 0.3165, 0.3151, 0.3811, 0.3023, 0.4226, 0.3491, 0.3373, 0.3491, 0.3165, 0.3023, 0.4226, 0.3491, 0.4226, 0.3959, 0.3373, 0.3959, 0.3373, 0.3491, 0.4129, 0.3959, 0.335, 0.4204, 0.3373, 0.3959, 0.4226, 0.3959, 0.252, 0.3023, 0.3165, 0.3023, 0.3165, 0.3023, 0.252, 0.3023, 0.252, 0.3477, 0.252, 0.3959, 0.3276, 0.3959, 0.3127, 0.3477, 0.4033, 0.3959, 0.3276, 0.3959, 0.3307, 0.4204, 0.4073, 0.3959, 0.252, 0.3151, 0.3165, 0.3151, 0.3165, 0.3098, 0.252, 0.3098, 0.1228, 0.3151, 0.1874, 0.3151, 0.1874, 0.3098, 0.1228, 0.3098, 0.252, 0.3959, 0.1763, 0.3959, 0.1732, 0.4204, 0.252, 0.4204, 0.3734, 0.3477, 0.4033, 0.3959, 0.4073, 0.3959, 0.3891, 0.348, 0.3165, 0.3151, 0.3811, 0.3151, 0.3811, 0.3098, 0.3165, 0.3098, 0.1763, 0.3959, 0.1006, 0.3959, 0.09662, 0.3959, 0.1732, 0.4204, 0.3276, 0.3959, 0.252, 0.3959, 0.252, 0.4204, 0.3307, 0.4204, 0.1874, 0.3151, 0.252, 0.3151, 0.252, 0.3098, 0.1874, 0.3098, 0.3811, 0.3151, 0.3734, 0.3477, 0.3891, 0.348, 0.3811, 0.3098, 0.1228, 0.3023, 0.09243, 0.3484, 0.1148, 0.348, 0.1228, 0.3098, 0.09243, 0.3484, 0.09097, 0.3959, 0.09662, 0.3959, 0.1148, 0.348])
me_sphere_006.use_remesh_fix_poles = True
me_sphere_006.use_remesh_preserve_attributes = False
me_sphere_006.use_mirror_x = True
me_sphere_006.update()
arm_armature = bpy.data.armatures.new('Armature')  # bones are not reproduced

# ---- objects
ob_lower_001 = bpy.data.objects.new('lower_001', me_sphere_006)
ob_armature = bpy.data.objects.new('Armature', arm_armature)

# ---- transforms, parenting, visibility, modifiers, constraints
ob_lower_001.parent = ob_armature
ob_lower_001.matrix_parent_inverse = Matrix(((1.0, -0.0, 0.0, -0.0), (-0.0, 1.0, -0.0, -0.1279), (0.0, -0.0, 1.0, -1.637), (-0.0, 0.0, -0.0, 1.0)))
ob_lower_001.location = (0.0, 0.0, 0.0)
ob_lower_001.use_mesh_mirror_x = True
_vg = ob_lower_001.vertex_groups.new(name='spine')
_vg = ob_lower_001.vertex_groups.new(name='thigh.l')
for _i, _w in zip([0, 1, 2, 3, 4, 5, 6, 7, 8, 9, 10, 11, 12, 13, 14, 15, 16, 17, 18, 19, 20, 21, 22, 23, 24, 25, 26, 27, 28, 29, 30, 31, 32, 33, 34, 35, 36, 37, 38, 39, 40, 41, 42, 43, 44, 45, 46, 47, 48, 49, 50, 51, 52, 53, 54, 55, 56, 57, 58, 59, 60, 61, 62, 63, 64, 65, 66, 67, 68, 69, 70, 71, 72, 73, 74, 75, 76, 77, 78, 79, 80, 81, 82, 83, 84, 85, 86, 87, 88, 89, 90, 91, 92, 93, 94, 95, 96, 97, 98, 99, 100, 101, 102, 103, 104, 105, 106, 107, 108, 109, 110, 111, 112, 113, 114, 115, 139, 140, 141, 142, 143, 144, 145, 146, 147, 148, 149, 150, 151, 152, 153, 154, 155, 156, 157, 158, 159], [0.9992, 0.997, 0.9842, 0.9502, 0.9995, 0.9992, 0.9985, 0.9971, 0.9938, 0.9851, 0.9541, 0.9996, 0.9993, 0.9987, 0.9976, 0.9949, 0.9882, 0.9655, 0.9996, 0.9994, 0.999, 0.9982, 0.9964, 0.9921, 0.9789, 0.9997, 0.9996, 0.9993, 0.9988, 0.9976, 0.995, 0.9875, 0.9997, 0.9997, 0.9995, 0.9991, 0.9984, 0.9967, 0.9923, 0.9997, 0.9997, 0.9997, 0.9996, 0.9993, 0.9987, 0.9973, 0.9938, 0.9997, 0.9997, 0.9996, 0.9992, 0.9985, 0.9969, 0.9924, 0.9997, 0.9996, 0.9994, 0.9989, 0.9979, 0.9953, 0.9877, 0.9997, 0.9995, 0.9992, 0.9985, 0.9968, 0.9926, 0.9789, 0.9996, 0.9994, 0.9989, 0.9979, 0.9954, 0.9891, 0.9672, 0.9996, 0.9993, 0.9987, 0.9973, 0.9942, 0.9859, 0.9563, 0.9995, 0.9985, 0.9935, 0.3327, 0.3466, 0.2939, 0.3199, 0.3368, 0.2918, 0.3161, 0.7648, 0.8355, 0.8315, 0.8977, 0.9172, 0.9466, 0.9526, 0.9717, 0.7723, 0.7356, 0.9769, 0.9698, 0.09994, 0.1058, 0.08822, 0.077, 0.07829, 0.08405, 0.103, 0.08154, 0.0741, 0.07594, 0.08167, 0.09455, 0.842, 0.4101, 0.8963, 0.4604, 0.9325, 0.4794, 0.9292, 0.4787, 0.4634, 0.4216, 0.4871, 0.8356, 0.9002, 0.9413, 0.1563, 0.154, 0.1842, 0.299, 0.1813, 0.1521, 0.1452]): _vg.add([_i], _w, 'REPLACE')
_vg = ob_lower_001.vertex_groups.new(name='shin.l')
for _i, _w in zip([3, 10, 17, 74, 81, 85, 86, 87, 88, 89, 90, 91, 92, 93, 94, 95, 96, 97, 98, 99, 100, 101, 103, 104, 105, 106, 107, 108, 109, 110, 111, 112, 113, 114, 115, 116, 117, 118, 119, 120, 121, 122, 123, 124, 125, 126, 127, 128, 129, 130, 136, 137, 138, 139, 140, 141, 142, 143, 144, 145, 146, 147, 148, 149, 150, 151, 152, 153, 154, 155, 156, 157, 158, 159, 160, 162, 163, 164, 165, 166, 167, 170, 172], [0.04778, 0.03998, 0.01728, 0.01425, 0.03589, 0.6512, 0.6448, 0.6813, 0.655, 0.6412, 0.6863, 0.6708, 0.2305, 0.1598, 0.1648, 0.09945, 0.08024, 0.05188, 0.0419, 0.00501, 0.2236, 0.2605, 0.008669, 0.8723, 0.8808, 0.8441, 0.8003, 0.7438, 0.7065, 0.6765, 0.7056, 0.7463, 0.8043, 0.8574, 0.8817, 0.896, 0.9535, 0.6978, 0.2888, 0.2006, 0.1153, 0.0577, 0.09747, 0.1654, 0.348, 0.9129, 0.2809, 0.2188, 0.09643, 0.0642, 0.06217, 0.09305, 0.2927, 0.1531, 0.5708, 0.1006, 0.5251, 0.0656, 0.5098, 0.0688, 0.5101, 0.5229, 0.5606, 0.5032, 0.1585, 0.09657, 0.05719, 0.7579, 0.7567, 0.7334, 0.6296, 0.734, 0.7608, 0.7792, 0.7191, 0.0005455, 0.4903, 0.4789, 0.2197, 0.4826, 0.09957, 0.1047, 0.212]): _vg.add([_i], _w, 'REPLACE')
_vg = ob_lower_001.vertex_groups.new(name='c_knee.l')
_vg = ob_lower_001.vertex_groups.new(name='c_leg.l')
for _i, _w in zip([2, 3, 8, 9, 10, 15, 16, 17, 23, 24, 31, 74, 81, 85, 86, 91, 92, 93, 96, 100, 101, 104, 105, 106, 107, 113, 114, 115, 116, 117, 118, 119, 120, 121, 122, 123, 124, 125, 126, 127, 128, 129, 130, 131, 132, 133, 134, 135, 136, 137, 138, 160, 161, 162, 163, 164, 165, 166, 167, 168, 169, 170, 171, 172], [0.0, 0.0, 0.0, 0.0, 0.0, 0.0, 0.0, 0.0, 0.0, 0.0, 0.0, 0.0, 0.0, 0.0, 0.0, 0.0, 0.0, 0.0, 0.0, 0.0, 0.0, 0.0, 0.0, 0.0, 0.0, 0.0, 0.0, 0.0, 0.0, 0.0, 0.0, 0.0, 0.0, 0.0, 0.0, 0.0, 0.0, 0.0, 0.0, 0.0, 0.0, 0.0, 0.06033, 0.0, 0.0, 0.0, 0.0, 0.0, 0.0, 0.0, 0.0, 0.0, 0.0, 0.0, 0.0, 0.0, 0.0, 0.0, 0.0, 0.0, 0.0, 0.0, 0.0, 0.0]): _vg.add([_i], _w, 'REPLACE')
_vg = ob_lower_001.vertex_groups.new(name='foot.l')
for _i, _w in zip([88, 104, 106, 107, 108, 109, 110, 111, 112, 113, 114, 116, 117, 118, 119, 120, 121, 122, 123, 124, 125, 126, 127, 128, 129, 130, 131, 132, 133, 134, 135, 136, 137, 138, 153, 154, 155, 156, 157, 158, 159, 160, 161, 162, 163, 164, 165, 166, 167, 168, 169, 170, 171, 172], [0.0001611, 0.005136, 0.06741, 0.1224, 0.1777, 0.2093, 0.2205, 0.2127, 0.1793, 0.1195, 0.0607, 0.09484, 0.0301, 0.2888, 0.6965, 0.7861, 0.8741, 0.9354, 0.8927, 0.8223, 0.6377, 0.07932, 0.5268, 0.3507, 0.8766, 0.9207, 0.9823, 0.996, 1.0, 0.9944, 0.9815, 0.9214, 0.8775, 0.5283, 0.08575, 0.08919, 0.08236, 0.07135, 0.08462, 0.087, 0.07548, 0.2683, 0.9991, 0.9716, 0.4792, 0.5021, 0.77, 0.5022, 0.8906, 0.9755, 1.0, 0.8863, 0.9942, 0.7766]): _vg.add([_i], _w, 'REPLACE')
_vg = ob_lower_001.vertex_groups.new(name='thigh.r')
for _i, _w in zip([173, 174, 175, 176, 177, 178, 179, 180, 181, 182, 183, 184, 185, 186, 187, 188, 189, 190, 191, 192, 193, 194, 195, 196, 197, 198, 199, 200, 201, 202, 203, 204, 205, 206, 207, 208, 209, 210, 211, 212, 213, 214, 215, 216, 217, 218, 219, 220, 221, 222, 223, 224, 225, 226, 227, 228, 229, 230, 231, 232, 233, 234, 235, 236, 237, 238, 239, 240, 241, 242, 243, 244, 245, 246, 247, 248, 249, 250, 251, 252, 253, 254, 255, 256, 257, 258, 259, 260, 261, 262, 263, 264, 265, 266, 267, 268, 269, 270, 271, 272, 273, 274, 275, 276, 277, 278, 279, 280, 281, 282, 283, 284, 285, 286, 287, 288, 312, 313, 314, 315, 316, 317, 318, 319, 320, 321, 322, 323, 324, 325, 326, 327, 328, 329, 330, 331, 332], [0.9992, 0.997, 0.9842, 0.9502, 0.9995, 0.9992, 0.9985, 0.9971, 0.9938, 0.9851, 0.9541, 0.9996, 0.9993, 0.9987, 0.9976, 0.9949, 0.9882, 0.9655, 0.9996, 0.9994, 0.999, 0.9982, 0.9964, 0.9921, 0.9789, 0.9997, 0.9996, 0.9993, 0.9988, 0.9976, 0.995, 0.9875, 0.9997, 0.9997, 0.9995, 0.9991, 0.9984, 0.9967, 0.9923, 0.9997, 0.9997, 0.9997, 0.9996, 0.9993, 0.9987, 0.9973, 0.9938, 0.9997, 0.9997, 0.9996, 0.9992, 0.9985, 0.9969, 0.9924, 0.9997, 0.9996, 0.9994, 0.9989, 0.9979, 0.9953, 0.9877, 0.9997, 0.9995, 0.9992, 0.9985, 0.9968, 0.9926, 0.9789, 0.9996, 0.9994, 0.9989, 0.9979, 0.9954, 0.9891, 0.9672, 0.9996, 0.9993, 0.9987, 0.9973, 0.9942, 0.9859, 0.9563, 0.9995, 0.9985, 0.9935, 0.3327, 0.3466, 0.2939, 0.3199, 0.3368, 0.2918, 0.3161, 0.7648, 0.8355, 0.8315, 0.8977, 0.9172, 0.9466, 0.9526, 0.9717, 0.7723, 0.7356, 0.9769, 0.9698, 0.09994, 0.1058, 0.08822, 0.077, 0.07829, 0.08405, 0.103, 0.08154, 0.0741, 0.07595, 0.08167, 0.09456, 0.842, 0.4101, 0.8963, 0.4604, 0.9325, 0.4794, 0.9292, 0.4787, 0.4634, 0.4216, 0.4871, 0.8356, 0.9002, 0.9413, 0.1563, 0.154, 0.1842, 0.299, 0.1813, 0.1521, 0.1452]): _vg.add([_i], _w, 'REPLACE')
_vg = ob_lower_001.vertex_groups.new(name='shin.r')
for _i, _w in zip([176, 183, 190, 247, 254, 258, 259, 260, 261, 262, 263, 264, 265, 266, 267, 268, 269, 270, 271, 272, 273, 274, 276, 277, 278, 279, 280, 281, 282, 283, 284, 285, 286, 287, 288, 289, 290, 291, 292, 293, 294, 295, 296, 297, 298, 299, 300, 301, 302, 303, 309, 310, 311, 312, 313, 314, 315, 316, 317, 318, 319, 320, 321, 322, 323, 324, 325, 326, 327, 328, 329, 330, 331, 332, 333, 336, 337, 338, 339, 340, 343, 345], [0.04779, 0.03998, 0.01728, 0.01425, 0.03589, 0.6512, 0.6448, 0.6814, 0.655, 0.6413, 0.6863, 0.6708, 0.2305, 0.1599, 0.1648, 0.09945, 0.08025, 0.05189, 0.04191, 0.005011, 0.2236, 0.2605, 0.008671, 0.8723, 0.8808, 0.8442, 0.8005, 0.7439, 0.7066, 0.6765, 0.7057, 0.7465, 0.8045, 0.8575, 0.8817, 0.896, 0.9534, 0.6985, 0.2899, 0.2011, 0.1155, 0.05773, 0.09762, 0.1662, 0.3491, 0.9129, 0.2495, 0.132, 0.1209, 0.07521, 0.07374, 0.1188, 0.2642, 0.1531, 0.5708, 0.1006, 0.5251, 0.06561, 0.5098, 0.0688, 0.5101, 0.5229, 0.5606, 0.5032, 0.1585, 0.09658, 0.0572, 0.7579, 0.7567, 0.7334, 0.6296, 0.7341, 0.7609, 0.7793, 0.72, 0.4848, 0.4768, 0.224, 0.4812, 0.1037, 0.1084, 0.2173]): _vg.add([_i], _w, 'REPLACE')
_vg = ob_lower_001.vertex_groups.new(name='c_knee.r')
_vg = ob_lower_001.vertex_groups.new(name='c_leg.r')
for _i, _w in zip([259, 264, 277, 278, 279, 280, 286, 287, 288, 289, 290, 291, 292, 293, 294, 295, 296, 297, 298, 299, 300, 301, 302, 303, 304, 305, 306, 307, 308, 309, 310, 311, 333, 334, 335, 336, 337, 338, 339, 340, 341, 342, 343, 344, 345], [0.0, 0.0, 0.0, 0.0, 0.0, 0.0, 0.0, 0.0, 0.0, 0.0, 0.0, 0.0, 0.0, 0.0, 0.0, 0.0, 0.0, 0.0, 0.0, 0.0, 0.0, 0.0, 0.0, 0.06033, 0.0, 0.0, 0.0, 0.0, 0.0, 0.0, 0.0, 0.0, 0.0, 0.0, 0.0, 0.0, 0.0, 0.0, 0.0, 0.0, 0.0, 0.0, 0.0, 0.0, 0.0]): _vg.add([_i], _w, 'REPLACE')
_vg = ob_lower_001.vertex_groups.new(name='foot.r')
for _i, _w in zip([277, 279, 280, 281, 282, 283, 284, 285, 286, 287, 289, 290, 291, 292, 293, 294, 295, 296, 297, 298, 299, 300, 301, 302, 303, 304, 305, 306, 307, 308, 309, 310, 311, 326, 327, 328, 329, 330, 331, 332, 333, 334, 335, 336, 337, 338, 339, 340, 341, 342, 343, 344, 345], [0.004358, 0.06667, 0.1216, 0.1771, 0.209, 0.2202, 0.2124, 0.1785, 0.1185, 0.05993, 0.09305, 0.02844, 0.2836, 0.6898, 0.7831, 0.8733, 0.9351, 0.8917, 0.8173, 0.631, 0.0775, 0.4466, 0.2419, 0.7421, 0.8588, 1.001, 1.001, 1.0, 1.0, 1.002, 0.8544, 0.7322, 0.4504, 0.08549, 0.08872, 0.08221, 0.07125, 0.08446, 0.08667, 0.07498, 0.2627, 1.001, 0.9745, 0.4691, 0.4904, 0.7432, 0.4921, 0.8661, 0.978, 1.0, 0.8652, 0.9961, 0.7438]): _vg.add([_i], _w, 'REPLACE')
_m = ob_lower_001.modifiers.new('Armature', 'ARMATURE')
_m.object = ob_armature
ob_armature.location = (0.0, 0.1279, 1.637)
ob_armature.show_in_front = True

# ---- collection membership
col_collection.objects.link(ob_lower_001)
col_collection.objects.link(ob_armature)

# ---- scene / render settings (as saved in the file)
scene.frame_start = 0; scene.frame_end = 40; scene.frame_set(0)
scene.render.engine = 'BLENDER_EEVEE_NEXT'
scene.cycles.sampling_pattern = 'TABULATED_SOBOL'
scene.cycles.use_light_tree = False
scene.view_settings.view_transform = 'Filmic'
bpy.context.view_layer.update()

# ---- added for rendering (the .blend has no active camera and no usable light): camera, sun
cam_auto = bpy.data.cameras.new('AutoCamera')
cam_auto.lens = 50.0
cam_auto.sensor_width = 36.0
cam_auto.clip_end = 1000.0
ob_auto_camera = bpy.data.objects.new('AutoCamera', cam_auto)
scene.collection.objects.link(ob_auto_camera)
ob_auto_camera.location = (3.12431, -3.91383, 3.33709)
ob_auto_camera.rotation_euler = (1.09748, -7.21219e-08, 0.694738)
scene.camera = ob_auto_camera
light_auto_sun = bpy.data.lights.new('AutoSun', 'SUN')
light_auto_sun.energy = 3.0
light_auto_sun.angle = 0.0523599
ob_auto_sun = bpy.data.objects.new('AutoSun', light_auto_sun)
scene.collection.objects.link(ob_auto_sun)
ob_auto_sun.rotation_euler = (0.872665, 0.174533, 0.523599)
bpy.context.view_layer.update()
